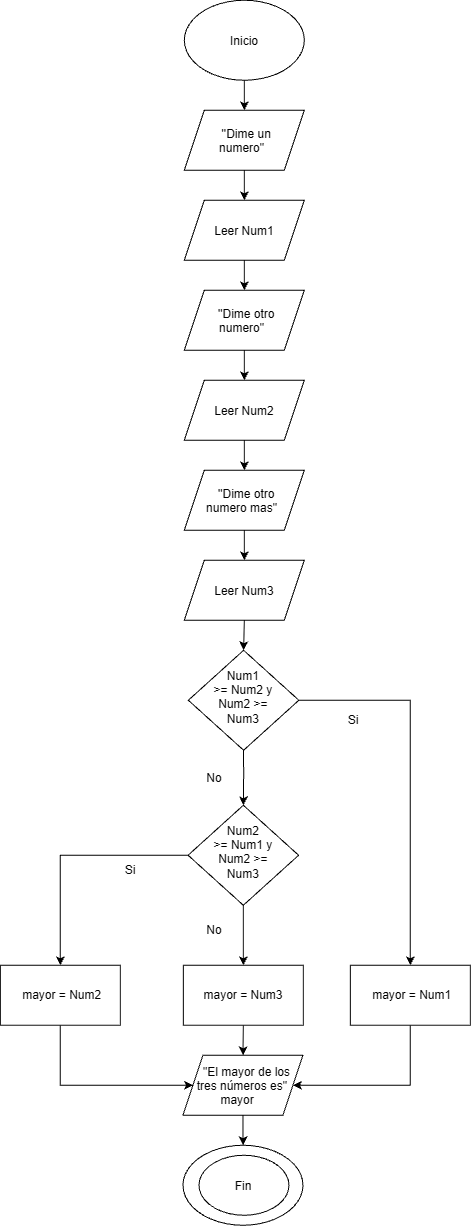

The diagram above was exported from draw.io. Its source (the exported page's mxGraphModel, read from the mxfile embedded in the PNG):
<mxGraphModel dx="1614" dy="888" grid="1" gridSize="10" guides="1" tooltips="1" connect="1" arrows="1" fold="1" page="1" pageScale="1" pageWidth="827" pageHeight="1169" math="0" shadow="0">
  <root>
    <mxCell id="0" />
    <mxCell id="1" parent="0" />
    <mxCell id="1Xpb1ht9gSL8IcJ9PrDf-3" edge="1" parent="1" source="1Xpb1ht9gSL8IcJ9PrDf-1" style="edgeStyle=orthogonalEdgeStyle;rounded=0;orthogonalLoop=1;jettySize=auto;html=1;exitX=0.5;exitY=1;exitDx=0;exitDy=0;entryX=0.5;entryY=0;entryDx=0;entryDy=0;" target="1Xpb1ht9gSL8IcJ9PrDf-9">
      <mxGeometry relative="1" as="geometry">
        <mxPoint x="414" y="120" as="targetPoint" />
      </mxGeometry>
    </mxCell>
    <mxCell id="1Xpb1ht9gSL8IcJ9PrDf-1" parent="1" style="ellipse;whiteSpace=wrap;html=1;shapeInside=1;" value="Inicio" vertex="1">
      <mxGeometry height="80" width="120" x="354" as="geometry" />
    </mxCell>
    <mxCell id="1Xpb1ht9gSL8IcJ9PrDf-9" parent="1" style="shape=parallelogram;perimeter=parallelogramPerimeter;whiteSpace=wrap;html=1;shapeInside=1;fixedSize=1;" value="''Dime un numero&quot;" vertex="1">
      <mxGeometry height="60" width="120" x="354" y="110" as="geometry" />
    </mxCell>
    <mxCell id="1Xpb1ht9gSL8IcJ9PrDf-11" parent="1" style="ellipse;whiteSpace=wrap;html=1;shapeInside=1;" value="&lt;div&gt;&lt;br/&gt;&lt;/div&gt;" vertex="1">
      <mxGeometry height="80" width="120" x="352.62" y="1145" as="geometry" />
    </mxCell>
    <mxCell id="R0okPVfmIlCwybv1zPt--1" parent="1" style="ellipse;whiteSpace=wrap;html=1;shapeInside=1;" value="Fin" vertex="1">
      <mxGeometry height="60" width="90" x="368.62" y="1155" as="geometry" />
    </mxCell>
    <mxCell id="OmEtdFH6EnGdJqU_FrHq-4" edge="1" parent="1" source="1Xpb1ht9gSL8IcJ9PrDf-9" style="edgeStyle=orthogonalEdgeStyle;rounded=0;orthogonalLoop=1;jettySize=auto;html=1;exitX=0.5;exitY=1;exitDx=0;exitDy=0;entryX=0.5;entryY=0;entryDx=0;entryDy=0;" target="OmEtdFH6EnGdJqU_FrHq-21">
      <mxGeometry relative="1" as="geometry">
        <mxPoint x="416" y="180" as="sourcePoint" />
        <mxPoint x="414.5" y="230" as="targetPoint" />
      </mxGeometry>
    </mxCell>
    <mxCell id="OmEtdFH6EnGdJqU_FrHq-6" edge="1" parent="1" source="OmEtdFH6EnGdJqU_FrHq-3" style="edgeStyle=orthogonalEdgeStyle;rounded=0;orthogonalLoop=1;jettySize=auto;html=1;exitX=1;exitY=0.5;exitDx=0;exitDy=0;entryX=0.5;entryY=0;entryDx=0;entryDy=0;" target="tT4VC6ry6a6FoEdHW2qE-9">
      <mxGeometry relative="1" as="geometry">
        <mxPoint x="580" y="965" as="targetPoint" />
      </mxGeometry>
    </mxCell>
    <mxCell id="Kgu40ATtsUNyBcg0Ms8K-10" edge="1" parent="1" source="OmEtdFH6EnGdJqU_FrHq-3" style="edgeStyle=orthogonalEdgeStyle;rounded=0;orthogonalLoop=1;jettySize=auto;html=1;exitX=0.5;exitY=1;exitDx=0;exitDy=0;entryX=0.5;entryY=0;entryDx=0;entryDy=0;" target="Kgu40ATtsUNyBcg0Ms8K-15">
      <mxGeometry relative="1" as="geometry">
        <mxPoint x="413" y="825" as="targetPoint" />
      </mxGeometry>
    </mxCell>
    <mxCell id="OmEtdFH6EnGdJqU_FrHq-3" parent="1" style="rhombus;whiteSpace=wrap;html=1;shapeInside=1;" value="Num1 &amp;gt;= Num2 y Num2 &amp;gt;= Num3" vertex="1">
      <mxGeometry height="100" width="110.5" x="358" y="650" as="geometry" />
    </mxCell>
    <mxCell id="OmEtdFH6EnGdJqU_FrHq-8" parent="1" style="text;html=1;whiteSpace=wrap;strokeColor=none;fillColor=none;align=center;verticalAlign=middle;rounded=0;" value="No" vertex="1">
      <mxGeometry height="30" width="60" x="354" y="763" as="geometry" />
    </mxCell>
    <mxCell id="OmEtdFH6EnGdJqU_FrHq-9" parent="1" style="text;html=1;whiteSpace=wrap;strokeColor=none;fillColor=none;align=center;verticalAlign=middle;rounded=0;" value="Si" vertex="1">
      <mxGeometry height="30" width="60" x="493.5" y="705" as="geometry" />
    </mxCell>
    <mxCell id="OmEtdFH6EnGdJqU_FrHq-19" edge="1" parent="1" source="tT4VC6ry6a6FoEdHW2qE-9" style="edgeStyle=orthogonalEdgeStyle;rounded=0;orthogonalLoop=1;jettySize=auto;html=1;exitX=0.5;exitY=1;exitDx=0;exitDy=0;entryX=1;entryY=0.5;entryDx=0;entryDy=0;libavoidRouting=1;" target="tT4VC6ry6a6FoEdHW2qE-1">
      <mxGeometry relative="1" as="geometry">
        <Array as="points">
          <mxPoint x="580" y="1085.06" />
        </Array>
        <mxPoint x="580" y="1025" as="sourcePoint" />
      </mxGeometry>
    </mxCell>
    <mxCell id="OmEtdFH6EnGdJqU_FrHq-22" edge="1" parent="1" source="OmEtdFH6EnGdJqU_FrHq-21" style="edgeStyle=orthogonalEdgeStyle;rounded=0;orthogonalLoop=1;jettySize=auto;html=1;exitX=0.5;exitY=1;exitDx=0;exitDy=0;entryX=0.5;entryY=0;entryDx=0;entryDy=0;" target="Kgu40ATtsUNyBcg0Ms8K-4">
      <mxGeometry relative="1" as="geometry">
        <mxPoint x="414.5" y="290" as="targetPoint" />
      </mxGeometry>
    </mxCell>
    <mxCell id="OmEtdFH6EnGdJqU_FrHq-21" parent="1" style="shape=parallelogram;perimeter=parallelogramPerimeter;whiteSpace=wrap;html=1;shapeInside=1;fixedSize=1;" value="Leer Num1" vertex="1">
      <mxGeometry height="60" width="120" x="354" y="200" as="geometry" />
    </mxCell>
    <mxCell id="Kgu40ATtsUNyBcg0Ms8K-6" edge="1" parent="1" source="Kgu40ATtsUNyBcg0Ms8K-4" style="edgeStyle=orthogonalEdgeStyle;rounded=0;orthogonalLoop=1;jettySize=auto;html=1;exitX=0.5;exitY=1;exitDx=0;exitDy=0;entryX=0.5;entryY=0;entryDx=0;entryDy=0;" target="Kgu40ATtsUNyBcg0Ms8K-5">
      <mxGeometry relative="1" as="geometry" />
    </mxCell>
    <mxCell id="Kgu40ATtsUNyBcg0Ms8K-4" parent="1" style="shape=parallelogram;perimeter=parallelogramPerimeter;whiteSpace=wrap;html=1;shapeInside=1;fixedSize=1;" value="''Dime otro numero&quot;" vertex="1">
      <mxGeometry height="60" width="120" x="354" y="290" as="geometry" />
    </mxCell>
    <mxCell id="tT4VC6ry6a6FoEdHW2qE-5" edge="1" parent="1" source="Kgu40ATtsUNyBcg0Ms8K-5" style="edgeStyle=orthogonalEdgeStyle;rounded=0;orthogonalLoop=1;jettySize=auto;html=1;exitX=0.5;exitY=1;exitDx=0;exitDy=0;entryX=0.5;entryY=0;entryDx=0;entryDy=0;" target="tT4VC6ry6a6FoEdHW2qE-3">
      <mxGeometry relative="1" as="geometry" />
    </mxCell>
    <mxCell id="Kgu40ATtsUNyBcg0Ms8K-5" parent="1" style="shape=parallelogram;perimeter=parallelogramPerimeter;whiteSpace=wrap;html=1;shapeInside=1;fixedSize=1;" value="Leer Num2" vertex="1">
      <mxGeometry height="60" width="120" x="354" y="380" as="geometry" />
    </mxCell>
    <mxCell id="Kgu40ATtsUNyBcg0Ms8K-23" edge="1" parent="1" source="tT4VC6ry6a6FoEdHW2qE-10" style="edgeStyle=orthogonalEdgeStyle;rounded=0;orthogonalLoop=1;jettySize=auto;html=1;exitX=0.5;exitY=1;exitDx=0;exitDy=0;entryX=0.5;entryY=0;entryDx=0;entryDy=0;" target="tT4VC6ry6a6FoEdHW2qE-1">
      <mxGeometry relative="1" as="geometry">
        <mxPoint x="412.6199999999999" y="1025" as="sourcePoint" />
        <mxPoint x="412.62" y="1125" as="targetPoint" />
      </mxGeometry>
    </mxCell>
    <mxCell id="Kgu40ATtsUNyBcg0Ms8K-17" edge="1" parent="1" source="Kgu40ATtsUNyBcg0Ms8K-15" style="edgeStyle=orthogonalEdgeStyle;rounded=0;orthogonalLoop=1;jettySize=auto;html=1;exitX=0.5;exitY=1;exitDx=0;exitDy=0;entryX=0.5;entryY=0;entryDx=0;entryDy=0;" target="tT4VC6ry6a6FoEdHW2qE-10">
      <mxGeometry relative="1" as="geometry">
        <mxPoint x="412.6199999999999" y="965" as="targetPoint" />
      </mxGeometry>
    </mxCell>
    <mxCell id="Kgu40ATtsUNyBcg0Ms8K-19" edge="1" parent="1" source="Kgu40ATtsUNyBcg0Ms8K-15" style="edgeStyle=orthogonalEdgeStyle;rounded=0;orthogonalLoop=1;jettySize=auto;html=1;exitX=0;exitY=0.5;exitDx=0;exitDy=0;entryX=0.5;entryY=0;entryDx=0;entryDy=0;" target="tT4VC6ry6a6FoEdHW2qE-8">
      <mxGeometry relative="1" as="geometry">
        <mxPoint x="230" y="965" as="targetPoint" />
      </mxGeometry>
    </mxCell>
    <mxCell id="Kgu40ATtsUNyBcg0Ms8K-15" parent="1" style="rhombus;whiteSpace=wrap;html=1;shapeInside=1;" value="Num2 &amp;gt;= Num1 y Num2 &amp;gt;= Num3" vertex="1">
      <mxGeometry height="100" width="110.5" x="357.75" y="805" as="geometry" />
    </mxCell>
    <mxCell id="Kgu40ATtsUNyBcg0Ms8K-18" parent="1" style="text;html=1;whiteSpace=wrap;strokeColor=none;fillColor=none;align=center;verticalAlign=middle;rounded=0;" value="No" vertex="1">
      <mxGeometry height="30" width="60" x="354" y="915" as="geometry" />
    </mxCell>
    <mxCell id="Kgu40ATtsUNyBcg0Ms8K-22" edge="1" parent="1" source="tT4VC6ry6a6FoEdHW2qE-8" style="edgeStyle=orthogonalEdgeStyle;rounded=0;orthogonalLoop=1;jettySize=auto;html=1;exitX=0.5;exitY=1;exitDx=0;exitDy=0;entryX=0;entryY=0.5;entryDx=0;entryDy=0;libavoidRouting=1;" target="tT4VC6ry6a6FoEdHW2qE-1">
      <mxGeometry relative="1" as="geometry">
        <Array as="points">
          <mxPoint x="230" y="1085.06" />
        </Array>
        <mxPoint x="230" y="1025" as="sourcePoint" />
      </mxGeometry>
    </mxCell>
    <mxCell id="Kgu40ATtsUNyBcg0Ms8K-21" parent="1" style="text;html=1;whiteSpace=wrap;strokeColor=none;fillColor=none;align=center;verticalAlign=middle;rounded=0;" value="Si" vertex="1">
      <mxGeometry height="30" width="60" x="270" y="855" as="geometry" />
    </mxCell>
    <mxCell id="tT4VC6ry6a6FoEdHW2qE-2" edge="1" parent="1" source="tT4VC6ry6a6FoEdHW2qE-1" style="edgeStyle=orthogonalEdgeStyle;rounded=0;orthogonalLoop=1;jettySize=auto;html=1;exitX=0.5;exitY=1;exitDx=0;exitDy=0;entryX=0.5;entryY=0;entryDx=0;entryDy=0;" target="1Xpb1ht9gSL8IcJ9PrDf-11">
      <mxGeometry relative="1" as="geometry" />
    </mxCell>
    <mxCell id="tT4VC6ry6a6FoEdHW2qE-1" parent="1" style="shape=parallelogram;perimeter=parallelogramPerimeter;whiteSpace=wrap;html=1;shapeInside=1;fixedSize=1;" value="&quot;El mayor de los tres números es&quot; mayor" vertex="1">
      <mxGeometry height="60" width="120" x="352.62" y="1055" as="geometry" />
    </mxCell>
    <mxCell id="tT4VC6ry6a6FoEdHW2qE-6" edge="1" parent="1" source="tT4VC6ry6a6FoEdHW2qE-3" style="edgeStyle=orthogonalEdgeStyle;rounded=0;orthogonalLoop=1;jettySize=auto;html=1;exitX=0.5;exitY=1;exitDx=0;exitDy=0;entryX=0.5;entryY=0;entryDx=0;entryDy=0;" target="tT4VC6ry6a6FoEdHW2qE-4">
      <mxGeometry relative="1" as="geometry" />
    </mxCell>
    <mxCell id="tT4VC6ry6a6FoEdHW2qE-3" parent="1" style="shape=parallelogram;perimeter=parallelogramPerimeter;whiteSpace=wrap;html=1;shapeInside=1;fixedSize=1;" value="''Dime otro numero mas&quot;" vertex="1">
      <mxGeometry height="60" width="120" x="354" y="470" as="geometry" />
    </mxCell>
    <mxCell id="tT4VC6ry6a6FoEdHW2qE-7" edge="1" parent="1" source="tT4VC6ry6a6FoEdHW2qE-4" style="edgeStyle=orthogonalEdgeStyle;rounded=0;orthogonalLoop=1;jettySize=auto;html=1;exitX=0.5;exitY=1;exitDx=0;exitDy=0;entryX=0.5;entryY=0;entryDx=0;entryDy=0;" target="OmEtdFH6EnGdJqU_FrHq-3">
      <mxGeometry relative="1" as="geometry" />
    </mxCell>
    <mxCell id="tT4VC6ry6a6FoEdHW2qE-4" parent="1" style="shape=parallelogram;perimeter=parallelogramPerimeter;whiteSpace=wrap;html=1;shapeInside=1;fixedSize=1;" value="Leer Num3" vertex="1">
      <mxGeometry height="60" width="120" x="354" y="560" as="geometry" />
    </mxCell>
    <mxCell id="tT4VC6ry6a6FoEdHW2qE-8" parent="1" style="rounded=0;whiteSpace=wrap;html=1;" value="&amp;nbsp;mayor = Num2" vertex="1">
      <mxGeometry height="60" width="120" x="170" y="965" as="geometry" />
    </mxCell>
    <mxCell id="tT4VC6ry6a6FoEdHW2qE-9" parent="1" style="rounded=0;whiteSpace=wrap;html=1;" value="&amp;nbsp;mayor = Num1" vertex="1">
      <mxGeometry height="60" width="120" x="520" y="965" as="geometry" />
    </mxCell>
    <mxCell id="tT4VC6ry6a6FoEdHW2qE-10" parent="1" style="rounded=0;whiteSpace=wrap;html=1;" value="mayor = Num3" vertex="1">
      <mxGeometry height="60" width="120" x="353" y="965" as="geometry" />
    </mxCell>
  </root>
</mxGraphModel>